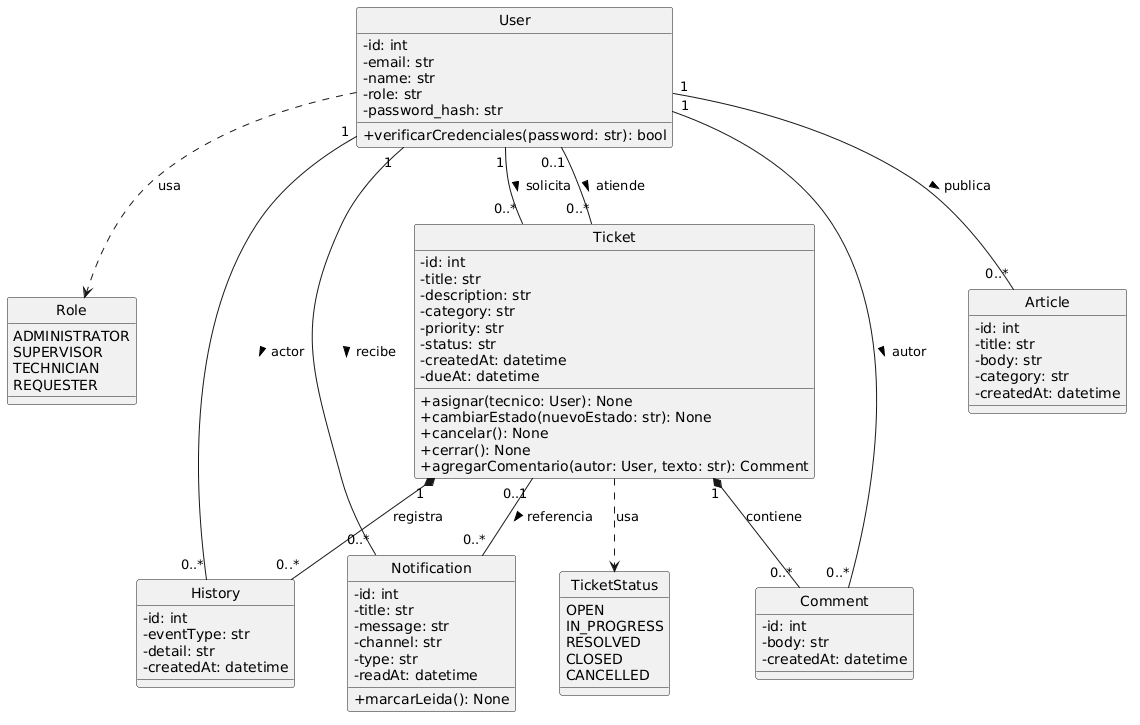

The diagram above was rendered by PlantUML. Its source (embedded in the PNG):
@startuml
skinparam classAttributeIconSize 0
hide circle

enum Role {
  ADMINISTRATOR
  SUPERVISOR
  TECHNICIAN
  REQUESTER
}

enum TicketStatus {
  OPEN
  IN_PROGRESS
  RESOLVED
  CLOSED
  CANCELLED
}

class User {
  -id: int
  -email: str
  -name: str
  -role: str
  -password_hash: str
  +verificarCredenciales(password: str): bool
}

class Ticket {
  -id: int
  -title: str
  -description: str
  -category: str
  -priority: str
  -status: str
  -createdAt: datetime
  -dueAt: datetime
  +asignar(tecnico: User): None
  +cambiarEstado(nuevoEstado: str): None
  +cancelar(): None
  +cerrar(): None
  +agregarComentario(autor: User, texto: str): Comment
}

class Comment {
  -id: int
  -body: str
  -createdAt: datetime
}

class History {
  -id: int
  -eventType: str
  -detail: str
  -createdAt: datetime
}

class Notification {
  -id: int
  -title: str
  -message: str
  -channel: str
  -type: str
  -readAt: datetime
  +marcarLeida(): None
}

class Article {
  -id: int
  -title: str
  -body: str
  -category: str
  -createdAt: datetime
}

User "1" -- "0..*" Ticket : solicita >
User "0..1" -- "0..*" Ticket : atiende >
Ticket "1" *-- "0..*" Comment : contiene
User "1" -- "0..*" Comment : autor >
Ticket "1" *-- "0..*" History : registra
User "1" -- "0..*" History : actor >
User "1" -- "0..*" Notification : recibe >
Ticket "0..1" -- "0..*" Notification : referencia >
User "1" -- "0..*" Article : publica >

User ..> Role : usa
Ticket ..> TicketStatus : usa
@enduml